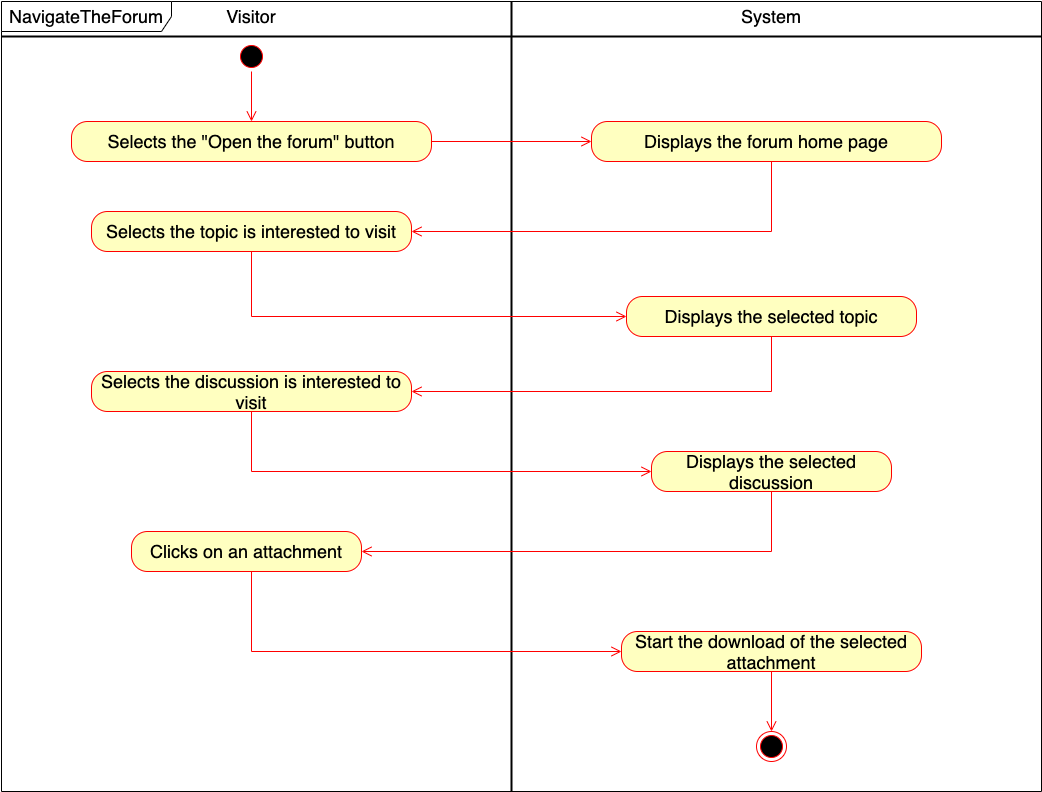

The diagram above was exported from draw.io. Its source (the exported page's mxGraphModel, read from the mxfile embedded in the PNG):
<mxGraphModel dx="946" dy="603" grid="1" gridSize="10" guides="1" tooltips="1" connect="1" arrows="1" fold="1" page="1" pageScale="1" pageWidth="827" pageHeight="1169" math="0" shadow="0">
  <root>
    <mxCell id="d20Q-NBR2Ef7uaLR0PMZ-0" />
    <mxCell id="d20Q-NBR2Ef7uaLR0PMZ-1" parent="d20Q-NBR2Ef7uaLR0PMZ-0" />
    <mxCell id="d20Q-NBR2Ef7uaLR0PMZ-2" value="&lt;font style=&quot;font-size: 18px&quot;&gt;NavigateTheForum&lt;/font&gt;" style="shape=umlFrame;whiteSpace=wrap;html=1;width=170;height=30;" parent="d20Q-NBR2Ef7uaLR0PMZ-1" vertex="1">
      <mxGeometry x="20" y="50" width="1040" height="790" as="geometry" />
    </mxCell>
    <mxCell id="d20Q-NBR2Ef7uaLR0PMZ-3" value="" style="line;strokeWidth=2;direction=south;html=1;" parent="d20Q-NBR2Ef7uaLR0PMZ-1" vertex="1">
      <mxGeometry x="525" y="50" width="10" height="790" as="geometry" />
    </mxCell>
    <mxCell id="d20Q-NBR2Ef7uaLR0PMZ-4" value="" style="ellipse;html=1;shape=startState;fillColor=#000000;strokeColor=#ff0000;" parent="d20Q-NBR2Ef7uaLR0PMZ-1" vertex="1">
      <mxGeometry x="255" y="90" width="30" height="30" as="geometry" />
    </mxCell>
    <mxCell id="d20Q-NBR2Ef7uaLR0PMZ-5" value="" style="edgeStyle=orthogonalEdgeStyle;html=1;verticalAlign=bottom;endArrow=open;endSize=8;strokeColor=#ff0000;rounded=0;" parent="d20Q-NBR2Ef7uaLR0PMZ-1" source="d20Q-NBR2Ef7uaLR0PMZ-4" target="d20Q-NBR2Ef7uaLR0PMZ-10" edge="1">
      <mxGeometry relative="1" as="geometry">
        <mxPoint x="270" y="170" as="targetPoint" />
      </mxGeometry>
    </mxCell>
    <mxCell id="d20Q-NBR2Ef7uaLR0PMZ-6" value="" style="ellipse;html=1;shape=endState;fillColor=#000000;strokeColor=#ff0000;" parent="d20Q-NBR2Ef7uaLR0PMZ-1" vertex="1">
      <mxGeometry x="775" y="780" width="30" height="30" as="geometry" />
    </mxCell>
    <mxCell id="d20Q-NBR2Ef7uaLR0PMZ-7" value="" style="line;strokeWidth=2;html=1;" parent="d20Q-NBR2Ef7uaLR0PMZ-1" vertex="1">
      <mxGeometry x="20" y="80" width="1040" height="10" as="geometry" />
    </mxCell>
    <mxCell id="d20Q-NBR2Ef7uaLR0PMZ-8" value="&lt;font style=&quot;font-size: 18px&quot;&gt;Visitor&lt;/font&gt;" style="text;html=1;strokeColor=none;fillColor=none;align=center;verticalAlign=middle;whiteSpace=wrap;rounded=0;" parent="d20Q-NBR2Ef7uaLR0PMZ-1" vertex="1">
      <mxGeometry x="215" y="50" width="110" height="30" as="geometry" />
    </mxCell>
    <mxCell id="d20Q-NBR2Ef7uaLR0PMZ-9" value="&lt;font style=&quot;font-size: 18px&quot;&gt;System&lt;/font&gt;" style="text;html=1;strokeColor=none;fillColor=none;align=center;verticalAlign=middle;whiteSpace=wrap;rounded=0;" parent="d20Q-NBR2Ef7uaLR0PMZ-1" vertex="1">
      <mxGeometry x="760" y="50" width="60" height="30" as="geometry" />
    </mxCell>
    <mxCell id="d20Q-NBR2Ef7uaLR0PMZ-10" value="&lt;font style=&quot;font-size: 18px&quot;&gt;Selects the &quot;Open the forum&quot; button&lt;/font&gt;" style="rounded=1;whiteSpace=wrap;html=1;arcSize=40;fontColor=#000000;fillColor=#ffffc0;strokeColor=#ff0000;" parent="d20Q-NBR2Ef7uaLR0PMZ-1" vertex="1">
      <mxGeometry x="90" y="170" width="360" height="40" as="geometry" />
    </mxCell>
    <mxCell id="d20Q-NBR2Ef7uaLR0PMZ-11" value="" style="edgeStyle=orthogonalEdgeStyle;html=1;verticalAlign=bottom;endArrow=open;endSize=8;strokeColor=#ff0000;rounded=0;" parent="d20Q-NBR2Ef7uaLR0PMZ-1" source="d20Q-NBR2Ef7uaLR0PMZ-10" target="d20Q-NBR2Ef7uaLR0PMZ-12" edge="1">
      <mxGeometry relative="1" as="geometry">
        <mxPoint x="275" y="270" as="targetPoint" />
      </mxGeometry>
    </mxCell>
    <mxCell id="d20Q-NBR2Ef7uaLR0PMZ-12" value="&lt;font style=&quot;font-size: 18px&quot;&gt;Displays the forum home page&lt;/font&gt;" style="rounded=1;whiteSpace=wrap;html=1;arcSize=40;fontColor=#000000;fillColor=#ffffc0;strokeColor=#ff0000;" parent="d20Q-NBR2Ef7uaLR0PMZ-1" vertex="1">
      <mxGeometry x="610" y="170" width="350" height="40" as="geometry" />
    </mxCell>
    <mxCell id="d20Q-NBR2Ef7uaLR0PMZ-13" value="" style="edgeStyle=orthogonalEdgeStyle;html=1;verticalAlign=bottom;endArrow=open;endSize=8;strokeColor=#ff0000;rounded=0;" parent="d20Q-NBR2Ef7uaLR0PMZ-1" source="d20Q-NBR2Ef7uaLR0PMZ-12" target="d20Q-NBR2Ef7uaLR0PMZ-14" edge="1">
      <mxGeometry relative="1" as="geometry">
        <mxPoint x="270" y="330" as="targetPoint" />
        <Array as="points">
          <mxPoint x="790" y="280" />
        </Array>
      </mxGeometry>
    </mxCell>
    <mxCell id="d20Q-NBR2Ef7uaLR0PMZ-14" value="&lt;font style=&quot;font-size: 18px&quot;&gt;Selects the topic is interested to visit&lt;/font&gt;" style="rounded=1;whiteSpace=wrap;html=1;arcSize=40;fontColor=#000000;fillColor=#ffffc0;strokeColor=#ff0000;" parent="d20Q-NBR2Ef7uaLR0PMZ-1" vertex="1">
      <mxGeometry x="110" y="260" width="320" height="40" as="geometry" />
    </mxCell>
    <mxCell id="d20Q-NBR2Ef7uaLR0PMZ-15" value="" style="edgeStyle=orthogonalEdgeStyle;html=1;verticalAlign=bottom;endArrow=open;endSize=8;strokeColor=#ff0000;rounded=0;" parent="d20Q-NBR2Ef7uaLR0PMZ-1" source="d20Q-NBR2Ef7uaLR0PMZ-14" target="d20Q-NBR2Ef7uaLR0PMZ-18" edge="1">
      <mxGeometry relative="1" as="geometry">
        <mxPoint x="690" y="360" as="targetPoint" />
        <Array as="points">
          <mxPoint x="270" y="365" />
        </Array>
      </mxGeometry>
    </mxCell>
    <mxCell id="d20Q-NBR2Ef7uaLR0PMZ-16" value="&lt;font style=&quot;font-size: 18px&quot;&gt;Start the download of the selected attachment&lt;/font&gt;" style="rounded=1;whiteSpace=wrap;html=1;arcSize=40;fontColor=#000000;fillColor=#ffffc0;strokeColor=#ff0000;" parent="d20Q-NBR2Ef7uaLR0PMZ-1" vertex="1">
      <mxGeometry x="640" y="680" width="300" height="40" as="geometry" />
    </mxCell>
    <mxCell id="d20Q-NBR2Ef7uaLR0PMZ-17" value="" style="edgeStyle=orthogonalEdgeStyle;html=1;verticalAlign=bottom;endArrow=open;endSize=8;strokeColor=#ff0000;rounded=0;" parent="d20Q-NBR2Ef7uaLR0PMZ-1" source="d20Q-NBR2Ef7uaLR0PMZ-16" target="d20Q-NBR2Ef7uaLR0PMZ-6" edge="1">
      <mxGeometry relative="1" as="geometry">
        <mxPoint x="795" y="830" as="targetPoint" />
      </mxGeometry>
    </mxCell>
    <mxCell id="d20Q-NBR2Ef7uaLR0PMZ-18" value="Displays the selected topic" style="rounded=1;whiteSpace=wrap;html=1;arcSize=40;fontColor=#000000;fillColor=#ffffc0;strokeColor=#ff0000;fontSize=18;" parent="d20Q-NBR2Ef7uaLR0PMZ-1" vertex="1">
      <mxGeometry x="645" y="345" width="290" height="40" as="geometry" />
    </mxCell>
    <mxCell id="d20Q-NBR2Ef7uaLR0PMZ-19" value="" style="edgeStyle=orthogonalEdgeStyle;html=1;verticalAlign=bottom;endArrow=open;endSize=8;strokeColor=#ff0000;rounded=0;fontSize=18;" parent="d20Q-NBR2Ef7uaLR0PMZ-1" source="d20Q-NBR2Ef7uaLR0PMZ-18" target="d20Q-NBR2Ef7uaLR0PMZ-20" edge="1">
      <mxGeometry relative="1" as="geometry">
        <mxPoint x="785" y="445" as="targetPoint" />
        <Array as="points">
          <mxPoint x="790" y="440" />
        </Array>
      </mxGeometry>
    </mxCell>
    <mxCell id="d20Q-NBR2Ef7uaLR0PMZ-20" value="Selects the discussion is interested to visit" style="rounded=1;whiteSpace=wrap;html=1;arcSize=40;fontColor=#000000;fillColor=#ffffc0;strokeColor=#ff0000;fontSize=18;" parent="d20Q-NBR2Ef7uaLR0PMZ-1" vertex="1">
      <mxGeometry x="110" y="420" width="320" height="40" as="geometry" />
    </mxCell>
    <mxCell id="d20Q-NBR2Ef7uaLR0PMZ-21" value="" style="edgeStyle=orthogonalEdgeStyle;html=1;verticalAlign=bottom;endArrow=open;endSize=8;strokeColor=#ff0000;rounded=0;fontSize=18;" parent="d20Q-NBR2Ef7uaLR0PMZ-1" source="d20Q-NBR2Ef7uaLR0PMZ-20" target="d20Q-NBR2Ef7uaLR0PMZ-22" edge="1">
      <mxGeometry relative="1" as="geometry">
        <mxPoint x="270" y="520" as="targetPoint" />
        <Array as="points">
          <mxPoint x="270" y="520" />
        </Array>
      </mxGeometry>
    </mxCell>
    <mxCell id="d20Q-NBR2Ef7uaLR0PMZ-22" value="Displays the selected discussion" style="rounded=1;whiteSpace=wrap;html=1;arcSize=40;fontColor=#000000;fillColor=#ffffc0;strokeColor=#ff0000;fontSize=18;" parent="d20Q-NBR2Ef7uaLR0PMZ-1" vertex="1">
      <mxGeometry x="670" y="500" width="240" height="40" as="geometry" />
    </mxCell>
    <mxCell id="d20Q-NBR2Ef7uaLR0PMZ-23" value="" style="edgeStyle=orthogonalEdgeStyle;html=1;verticalAlign=bottom;endArrow=open;endSize=8;strokeColor=#ff0000;rounded=0;fontSize=18;" parent="d20Q-NBR2Ef7uaLR0PMZ-1" source="d20Q-NBR2Ef7uaLR0PMZ-22" target="d20Q-NBR2Ef7uaLR0PMZ-24" edge="1">
      <mxGeometry relative="1" as="geometry">
        <mxPoint x="790" y="600" as="targetPoint" />
        <Array as="points">
          <mxPoint x="790" y="600" />
        </Array>
      </mxGeometry>
    </mxCell>
    <mxCell id="d20Q-NBR2Ef7uaLR0PMZ-24" value="Clicks on an attachment" style="rounded=1;whiteSpace=wrap;html=1;arcSize=40;fontColor=#000000;fillColor=#ffffc0;strokeColor=#ff0000;fontSize=18;" parent="d20Q-NBR2Ef7uaLR0PMZ-1" vertex="1">
      <mxGeometry x="150" y="580" width="230" height="40" as="geometry" />
    </mxCell>
    <mxCell id="d20Q-NBR2Ef7uaLR0PMZ-25" value="" style="edgeStyle=orthogonalEdgeStyle;html=1;verticalAlign=bottom;endArrow=open;endSize=8;strokeColor=#ff0000;rounded=0;fontSize=18;" parent="d20Q-NBR2Ef7uaLR0PMZ-1" source="d20Q-NBR2Ef7uaLR0PMZ-24" target="d20Q-NBR2Ef7uaLR0PMZ-16" edge="1">
      <mxGeometry relative="1" as="geometry">
        <mxPoint x="270" y="680" as="targetPoint" />
        <Array as="points">
          <mxPoint x="270" y="700" />
        </Array>
      </mxGeometry>
    </mxCell>
  </root>
</mxGraphModel>